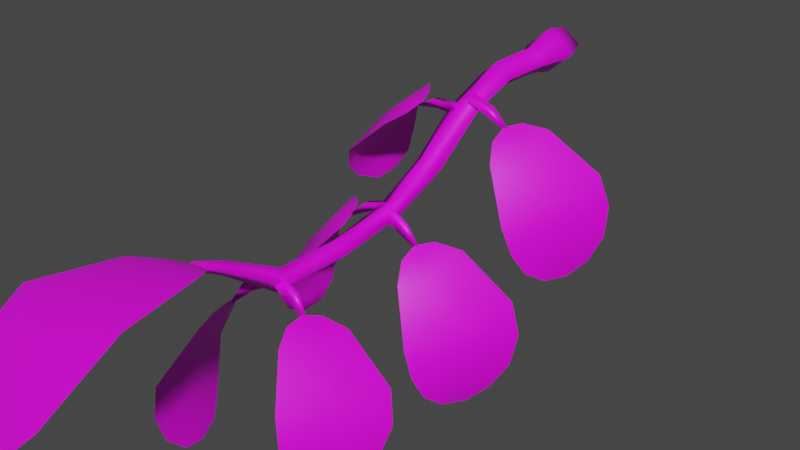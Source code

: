 # Source: FE_leaf_34-04b.blend  (saved by Blender 3.0.42; exported with 4.5.12 LTS)
import bpy
from mathutils import Matrix  # noqa: F401  (used for matrix-valued properties, if any)

bpy.ops.wm.read_factory_settings(use_empty=True)
scene = bpy.context.scene
scene.name = 'Scene'

# ---- images (referenced by path relative to the original .blend; pixels are not part of the script)
import os
ASSET_DIR = os.environ.get("B2B_ASSET_DIR", "")  # directory of the original .blend (textures are referenced by path, not embedded)
HERE = os.path.dirname(os.path.abspath(__file__))  # packed textures are extracted next to this script under _unpacked/

def load_image(name, relpath, width, height, colorspace="sRGB"):
    """Load a texture the original file referenced (path relative to the .blend, or extracted next to this script)."""
    p = next((c for c in (os.path.join(HERE, relpath), os.path.join(ASSET_DIR, relpath)) if relpath and os.path.exists(c)), "")
    if p:
        img = bpy.data.images.load(p, check_existing=True)
        img.name = name
    else:  # same state as the original file: an image datablock whose file is absent (Cycles renders it pink)
        img = bpy.data.images.new(name, width, height)
        img.source = "FILE"
        img.filepath = "//" + (relpath or name)
    img.colorspace_settings.name = colorspace
    return img
img_fe_leaf_34_tex_dds_001 = load_image('FE_leaf_34_tex.dds.001', 'FE_leaf_34_tex.dds', 1024, 1024, 'sRGB')

# ---- materials (node trees are filled in below, after node groups)
mat_material_001 = bpy.data.materials.new('Material.001')
mat_material_001.use_transparent_shadow = False

# ---- material node trees
mat_material_001.use_nodes = True; mat_material_001.node_tree.nodes.clear()
_N = mat_material_001.node_tree.nodes; _L = mat_material_001.node_tree.links
n0 = _N.new('ShaderNodeBsdfPrincipled'); n0.name = 'Principled BSDF'; n0.location = (10, 300)
n0.distribution = 'GGX'
n0.subsurface_method = 'RANDOM_WALK_SKIN'
n0.inputs[3].default_value = 1.45
n0.inputs[27].default_value = (0.0, 0.0, 0.0, 1.0)
n0.inputs[28].default_value = 1.0
n1 = _N.new('ShaderNodeOutputMaterial'); n1.name = 'Material Output'; n1.location = (300, 300)
n2 = _N.new('ShaderNodeTexImage'); n2.name = 'Image Texture'; n2.location = (-280, 275)
n2.image = img_fe_leaf_34_tex_dds_001
_L.new(n0.outputs[0], n1.inputs[0])
_L.new(n2.outputs[0], n0.inputs[0])
n1.is_active_output = True

# ---- world
world_world = bpy.data.worlds.new('World'); scene.world = world_world
world_world.use_nodes = True; world_world.node_tree.nodes.clear()
_N = world_world.node_tree.nodes; _L = world_world.node_tree.links
n0 = _N.new('ShaderNodeOutputWorld'); n0.name = 'World Output'; n0.location = (300, 300)
n1 = _N.new('ShaderNodeBackground'); n1.name = 'Background'; n1.location = (10, 300)
n1.inputs[0].default_value = (0.05088, 0.05088, 0.05088, 1.0)
_L.new(n1.outputs[0], n0.inputs[0])
n0.is_active_output = True
world_world.color = (0.05088, 0.05088, 0.05088)
world_world.use_sun_shadow = False
world_world.sun_shadow_jitter_overblur = 0.0

# ---- meshes
me_fe_layers3_mp_gmdl_005 = bpy.data.meshes.new('FE_layers3_Mp.gmdl.005')
me_fe_layers3_mp_gmdl_005.from_pydata([(-0.02493, -0.8479, -0.3054), (-0.06017, -0.8472, -0.2761), (-0.06525, -0.6386, -0.2445), (-0.04438, -0.6591, -0.2706), (-0.02589, -0.8511, -0.2462), (-0.01348, -0.6478, -0.2132), (0.009348, -0.8518, -0.2756), (0.0109, -0.6616, -0.2488), (-0.02203, -0.4761, -0.1991), (-0.06332, -0.4936, -0.1702), (-0.06197, -0.3629, -0.06305), (-0.0181, -0.334, -0.08654), (-0.02322, -0.515, -0.1418), (-0.02689, -0.3446, -0.03706), (0.01807, -0.4976, -0.1708), (0.02448, -0.3512, -0.05184), (-0.004825, 0.01611, -0.05572), (-0.07749, 0.01479, 0.006934), (-0.0496, 0.09225, 0.01442), (-0.002843, 0.09204, -0.02613), (-0.005278, 0.01151, 0.06944), (-0.003194, 0.08974, 0.05456), (0.06739, 0.01282, 0.00679), (0.04356, 0.08952, 0.01401), (-0.02608, -1.199, -0.1891), (-0.04568, -1.197, -0.1732), (-0.05576, -1.046, -0.2719), (-0.02373, -1.048, -0.2985), (-0.02737, -1.186, -0.1588), (-0.0413, -1.015, -0.2546), (-0.007736, -1.189, -0.175), (0.007252, -1.032, -0.2751), (-0.0321, -1.264, -0.1541), (-0.04689, -1.266, -0.1432), (-0.03398, -1.264, -0.1301), (-0.0192, -1.262, -0.1411), (-0.01248, -0.2157, -0.03948), (-0.05674, -0.2233, -0.00319), (-0.05092, -0.06344, -0.000606), (-0.005869, -0.06294, -0.03921), (-0.01278, -0.2232, 0.03437), (-0.00609, -0.06357, 0.03822), (0.03148, -0.2156, -0.001917), (0.03896, -0.06307, -0.0003823), (-0.02689, -0.3446, -0.03706), (-0.03009, -0.3756, -0.07454), (-0.03158, -0.3884, -0.04271), (-0.1109, -0.384, -0.04983), (-0.1007, -0.3713, -0.07325), (-0.03158, -0.3884, -0.04271), (-0.0271, -0.3539, -0.04805), (-0.1086, -0.3546, -0.0514), (-0.0271, -0.3539, -0.04805), (-0.1825, -0.3566, -0.09032), (-0.373, -0.2177, -0.3555), (-0.3725, -0.1518, -0.3393), (-0.3716, -0.1252, -0.2685), (-0.3724, -0.2366, -0.3118), (-0.3725, -0.1518, -0.3393), (-0.3861, -0.2174, -0.3535), (-0.3956, -0.2373, -0.3052), (-0.3716, -0.1252, -0.2685), (-0.39, -0.2732, -0.3944), (-0.4032, -0.3428, -0.3651), (-0.39, -0.2732, -0.3944), (-0.4032, -0.3428, -0.3651), (-0.3538, -0.1292, -0.1941), (-0.3567, -0.2636, -0.2546), (-0.385, -0.2668, -0.2412), (-0.3538, -0.1292, -0.1941), (-0.3909, -0.4009, -0.31), (-0.3909, -0.4009, -0.31), (-0.3184, -0.1591, -0.1287), (-0.3205, -0.2935, -0.1952), (-0.3487, -0.2985, -0.1774), (-0.3184, -0.1591, -0.1287), (-0.3518, -0.4373, -0.2413), (-0.3518, -0.4373, -0.2413), (-0.2107, -0.2594, -0.06147), (-0.219, -0.339, -0.1111), (-0.2329, -0.3456, -0.09276), (-0.2107, -0.2594, -0.06147), (-0.2237, -0.4336, -0.131), (-0.2237, -0.4336, -0.131), (-0.1684, -0.3121, -0.06055), (-0.1798, -0.3512, -0.09004), (-0.1867, -0.3552, -0.0791), (-0.1684, -0.3121, -0.06055), (-0.1735, -0.4027, -0.09673), (-0.1735, -0.4027, -0.09673), (-0.3817, -0.2045, -0.3827), (-0.3817, -0.2045, -0.3827), (-0.1548, -0.3608, -0.07266), (-0.1548, -0.3608, -0.07266), (-0.03158, -0.3884, -0.04271), (-0.03009, -0.3756, -0.07454), (-0.0271, -0.3539, -0.04805), (-0.02669, -0.6286, -0.2559), (-0.03166, -0.6394, -0.2274), (-0.1074, -0.6577, -0.249), (-0.09532, -0.6434, -0.2705), (-0.03166, -0.6394, -0.2274), (-0.03464, -0.6085, -0.2337), (-0.1124, -0.6289, -0.2523), (-0.03464, -0.6085, -0.2337), (-0.1704, -0.6511, -0.3073), (-0.3344, -0.5938, -0.6221), (-0.3478, -0.528, -0.6183), (-0.3602, -0.491, -0.5535), (-0.3321, -0.6039, -0.5772), (-0.3478, -0.528, -0.6183), (-0.3463, -0.596, -0.6221), (-0.3557, -0.6088, -0.574), (-0.3602, -0.491, -0.5535), (-0.3339, -0.6566, -0.6526), (-0.3322, -0.7197, -0.616), (-0.3339, -0.6566, -0.6526), (-0.3322, -0.7197, -0.616), (-0.3571, -0.4814, -0.475), (-0.3198, -0.6176, -0.5141), (-0.3491, -0.6255, -0.5058), (-0.3571, -0.4814, -0.475), (-0.3163, -0.7635, -0.5527), (-0.3163, -0.7635, -0.5527), (-0.3326, -0.4959, -0.3961), (-0.292, -0.6302, -0.4457), (-0.3208, -0.6409, -0.4313), (-0.3326, -0.4959, -0.3961), (-0.2806, -0.7794, -0.478), (-0.2806, -0.7794, -0.478), (-0.2229, -0.5628, -0.2962), (-0.1998, -0.6426, -0.3398), (-0.2151, -0.6523, -0.3236), (-0.2229, -0.5628, -0.2962), (-0.1757, -0.7351, -0.352), (-0.1757, -0.7351, -0.352), (-0.1723, -0.6032, -0.2809), (-0.1665, -0.6444, -0.3089), (-0.174, -0.6498, -0.2994), (-0.1723, -0.6032, -0.2809), (-0.1458, -0.6922, -0.31), (-0.1458, -0.6922, -0.31), (-0.3385, -0.5873, -0.6531), (-0.3385, -0.5873, -0.6531), (-0.1455, -0.647, -0.2852), (-0.1455, -0.647, -0.2852), (-0.03166, -0.6394, -0.2274), (-0.02669, -0.6286, -0.2559), (-0.03464, -0.6085, -0.2337), (-0.02564, -1.032, -0.2842), (-0.03913, -1.032, -0.2565), (-0.1052, -1.069, -0.2889), (-0.08581, -1.062, -0.3105), (-0.03913, -1.032, -0.2565), (-0.04055, -1.007, -0.2749), (-0.1092, -1.045, -0.3045), (-0.04055, -1.007, -0.2749), (-0.1441, -1.092, -0.3616), (-0.2132, -1.151, -0.7099), (-0.2338, -1.089, -0.7275), (-0.2672, -1.044, -0.6825), (-0.2188, -1.151, -0.6649), (-0.2338, -1.089, -0.7275), (-0.2217, -1.154, -0.7126), (-0.2419, -1.16, -0.6667), (-0.2672, -1.044, -0.6825), (-0.1916, -1.216, -0.7216), (-0.1924, -1.27, -0.6677), (-0.1916, -1.216, -0.7216), (-0.1924, -1.27, -0.6677), (-0.2844, -1.016, -0.6152), (-0.2224, -1.148, -0.5991), (-0.252, -1.159, -0.5977), (-0.2844, -1.016, -0.6152), (-0.1914, -1.296, -0.5893), (-0.1914, -1.296, -0.5893), (-0.2818, -1.005, -0.5363), (-0.2173, -1.139, -0.5248), (-0.2485, -1.15, -0.5166), (-0.2818, -1.005, -0.5363), (-0.1849, -1.287, -0.5011), (-0.1849, -1.287, -0.5011), (-0.1998, -1.015, -0.4002), (-0.1622, -1.101, -0.4013), (-0.1813, -1.106, -0.3877), (-0.1998, -1.015, -0.4002), (-0.1328, -1.187, -0.3698), (-0.1328, -1.187, -0.3698), (-0.1561, -1.038, -0.3575), (-0.141, -1.086, -0.3641), (-0.1509, -1.088, -0.356), (-0.1561, -1.038, -0.3575), (-0.1201, -1.127, -0.3406), (-0.1201, -1.127, -0.3406), (-0.2088, -1.151, -0.7415), (-0.2088, -1.151, -0.7415), (-0.1286, -1.076, -0.3365), (-0.1286, -1.076, -0.3365), (-0.03913, -1.032, -0.2565), (-0.02564, -1.032, -0.2842), (-0.04055, -1.007, -0.2749), (-0.0157, -0.6432, -0.2375), (-0.01666, -0.6659, -0.2175), (0.05817, -0.6812, -0.2438), (0.04912, -0.6631, -0.2575), (-0.03179, -0.6759, -0.2522), (0.04183, -0.692, -0.2694), (-0.03179, -0.6759, -0.2522), (0.04912, -0.6631, -0.2575), (0.1147, -0.6897, -0.3084), (0.2474, -0.6842, -0.6433), (0.2224, -0.7441, -0.6641), (0.2092, -0.7983, -0.6211), (0.2463, -0.6875, -0.5979), (0.2224, -0.7441, -0.6641), (0.257, -0.6884, -0.6449), (0.2688, -0.6969, -0.5975), (0.2092, -0.7983, -0.6211), (0.2786, -0.623, -0.6514), (0.309, -0.5825, -0.5929), (0.2786, -0.623, -0.6514), (0.309, -0.5825, -0.5929), (0.1971, -0.8315, -0.5555), (0.241, -0.6927, -0.5319), (0.2698, -0.7056, -0.5272), (0.1971, -0.8315, -0.5555), (0.3187, -0.5645, -0.5109), (0.3187, -0.5645, -0.5109), (0.179, -0.8386, -0.4803), (0.2225, -0.6968, -0.4592), (0.2512, -0.7111, -0.4476), (0.179, -0.8386, -0.4803), (0.2971, -0.5678, -0.4222), (0.2971, -0.5678, -0.4222), (0.1121, -0.783, -0.3503), (0.1428, -0.6944, -0.343), (0.159, -0.7045, -0.3281), (0.1121, -0.783, -0.3503), (0.1765, -0.6133, -0.3029), (0.1765, -0.6133, -0.3029), (0.08674, -0.737, -0.3105), (0.1096, -0.6922, -0.3113), (0.1165, -0.6973, -0.3028), (0.08674, -0.737, -0.3105), (0.1183, -0.6486, -0.2844), (0.1183, -0.6486, -0.2844), (0.2487, -0.6817, -0.6751), (0.2487, -0.6817, -0.6751), (0.08845, -0.6912, -0.2872), (0.08845, -0.6912, -0.2872), (-0.01666, -0.6659, -0.2175), (-0.0157, -0.6432, -0.2375), (-0.03179, -0.6759, -0.2522), (-0.009264, -1.029, -0.2702), (-0.009841, -1.042, -0.2476), (0.06306, -1.061, -0.2625), (0.05369, -1.049, -0.2801), (-0.02204, -1.06, -0.2736), (0.04739, -1.078, -0.2828), (-0.02204, -1.06, -0.2736), (0.05369, -1.049, -0.2801), (0.1127, -1.084, -0.3184), (0.2397, -1.167, -0.611), (0.2222, -1.227, -0.6124), (0.2099, -1.263, -0.5605), (0.2392, -1.158, -0.5701), (0.2222, -1.227, -0.6124), (0.2511, -1.171, -0.6104), (0.2601, -1.165, -0.5671), (0.2099, -1.263, -0.5605), (0.2685, -1.115, -0.6336), (0.2923, -1.062, -0.5938), (0.2685, -1.115, -0.6336), (0.2923, -1.062, -0.5938), (0.2008, -1.275, -0.4937), (0.2355, -1.146, -0.5107), (0.2617, -1.154, -0.5022), (0.2008, -1.275, -0.4937), (0.3011, -1.025, -0.5259), (0.3011, -1.025, -0.5259), (0.1807, -1.261, -0.4258), (0.2152, -1.13, -0.4464), (0.2418, -1.138, -0.4323), (0.1807, -1.261, -0.4258), (0.2783, -1.004, -0.4495), (0.2783, -1.004, -0.4495), (0.1124, -1.177, -0.3299), (0.1378, -1.097, -0.3482), (0.1523, -1.101, -0.3319), (0.1124, -1.177, -0.3299), (0.1648, -1.014, -0.3356), (0.1648, -1.014, -0.3356), (0.0885, -1.127, -0.3072), (0.1073, -1.087, -0.3209), (0.1144, -1.089, -0.3113), (0.0885, -1.127, -0.3072), (0.1142, -1.042, -0.3092), (0.1142, -1.042, -0.3092), (0.2441, -1.174, -0.6386), (0.2441, -1.174, -0.6386), (0.0892, -1.08, -0.2992), (0.0892, -1.08, -0.2992), (-0.009841, -1.042, -0.2476), (-0.009264, -1.029, -0.2702), (-0.02204, -1.06, -0.2736), (-0.006114, -0.3282, -0.04269), (-0.001977, -0.3385, -0.01768), (0.0745, -0.3524, -0.03616), (0.06091, -0.3435, -0.05967), (-0.01294, -0.3543, -0.03801), (0.06422, -0.3717, -0.05601), (-0.01294, -0.3543, -0.03801), (0.06091, -0.3435, -0.05967), (0.1353, -0.3582, -0.09766), (0.296, -0.3315, -0.4223), (0.2763, -0.3904, -0.4496), (0.2533, -0.4467, -0.4135), (0.2881, -0.338, -0.3779), (0.2763, -0.3904, -0.4496), (0.3084, -0.3365, -0.4222), (0.3106, -0.3476, -0.3761), (0.2533, -0.4467, -0.4135), (0.3309, -0.2709, -0.421), (0.3501, -0.2338, -0.3584), (0.3309, -0.2709, -0.421), (0.3501, -0.2338, -0.3584), (0.2339, -0.4844, -0.3523), (0.276, -0.3489, -0.3132), (0.3041, -0.362, -0.3069), (0.2339, -0.4844, -0.3523), (0.3509, -0.2223, -0.2758), (0.3509, -0.2223, -0.2758), (0.2096, -0.499, -0.276), (0.2507, -0.3583, -0.243), (0.2786, -0.3733, -0.2297), (0.2096, -0.499, -0.276), (0.3218, -0.2314, -0.1921), (0.3218, -0.2314, -0.1921), (0.1329, -0.4495, -0.1456), (0.1626, -0.3609, -0.1327), (0.1778, -0.3716, -0.1169), (0.1329, -0.4495, -0.1456), (0.1929, -0.2812, -0.08688), (0.1929, -0.2812, -0.08688), (0.1071, -0.4052, -0.1037), (0.1287, -0.3598, -0.1021), (0.1361, -0.3656, -0.09279), (0.1071, -0.4052, -0.1037), (0.1364, -0.3174, -0.07248), (0.1364, -0.3174, -0.07248), (0.304, -0.3275, -0.4527), (0.304, -0.3275, -0.4527), (0.1082, -0.3606, -0.0778), (0.1082, -0.3606, -0.0778), (-0.001977, -0.3385, -0.01768), (-0.006114, -0.3282, -0.04269), (-0.01294, -0.3543, -0.03801), (-0.06746, -1.727, -0.3015), (-0.1566, -1.726, -0.3202), (-0.2227, -1.679, -0.268), (-0.06377, -1.689, -0.2496), (-0.1566, -1.726, -0.3202), (-0.07083, -1.74, -0.2905), (-0.06992, -1.711, -0.2269), (-0.2227, -1.679, -0.268), (0.01879, -1.763, -0.3001), (0.09082, -1.74, -0.2266), (0.01879, -1.763, -0.3001), (0.09082, -1.74, -0.2266), (-0.256, -1.611, -0.2021), (-0.05898, -1.627, -0.1855), (-0.06685, -1.65, -0.1516), (-0.256, -1.611, -0.2021), (0.1334, -1.675, -0.1428), (0.1334, -1.675, -0.1428), (-0.2538, -1.526, -0.1459), (-0.05334, -1.544, -0.1352), (-0.06151, -1.558, -0.09406), (-0.2538, -1.526, -0.1459), (0.1425, -1.574, -0.07799), (0.1425, -1.574, -0.07799), (-0.1658, -1.337, -0.1329), (-0.04133, -1.358, -0.1271), (-0.04656, -1.356, -0.09556), (-0.1658, -1.337, -0.1329), (0.08241, -1.348, -0.0901), (0.08241, -1.348, -0.0901), (-0.1018, -1.275, -0.1446), (-0.03816, -1.297, -0.1393), (-0.04091, -1.293, -0.1222), (-0.1018, -1.275, -0.1446), (0.02734, -1.278, -0.1232), (0.02734, -1.278, -0.1232), (-0.07037, -1.757, -0.3306), (-0.07037, -1.757, -0.3306), (-0.03585, -1.254, -0.1419), (-0.03585, -1.254, -0.1419), (-0.03834, -1.322, -0.1372)], [], [(1, 2, 0), (0, 2, 3), (2, 1, 5), (1, 4, 5), (5, 4, 7), (4, 6, 7), (0, 3, 6), (6, 3, 7), (8, 9, 11), (9, 10, 11), (13, 10, 12), (9, 12, 10), (15, 13, 14), (12, 14, 13), (14, 8, 15), (8, 11, 15), (17, 18, 16), (16, 18, 19), (20, 21, 17), (17, 21, 18), (20, 22, 21), (22, 23, 21), (22, 16, 23), (16, 19, 23), (18, 21, 19), (19, 21, 23), (26, 27, 25), (24, 25, 27), (29, 26, 28), (25, 28, 26), (31, 29, 30), (28, 30, 29), (27, 31, 24), (30, 24, 31), (24, 32, 25), (32, 33, 25), (28, 25, 34), (33, 34, 25), (30, 28, 35), (34, 35, 28), (24, 30, 32), (35, 32, 30), (37, 38, 36), (36, 38, 39), (37, 40, 38), (40, 41, 38), (40, 42, 41), (42, 43, 41), (36, 39, 42), (42, 39, 43), (17, 16, 38), (39, 38, 16), (20, 17, 41), (38, 41, 17), (22, 20, 43), (41, 43, 20), (16, 22, 39), (43, 39, 22), (1, 0, 26), (27, 26, 0), (26, 29, 1), (29, 4, 1), (29, 31, 4), (31, 6, 4), (0, 6, 27), (31, 27, 6), (8, 3, 9), (3, 2, 9), (5, 12, 2), (2, 12, 9), (7, 14, 5), (5, 14, 12), (14, 7, 8), (7, 3, 8), (37, 36, 10), (11, 10, 36), (10, 44, 37), (44, 40, 37), (44, 15, 40), (15, 42, 40), (36, 42, 11), (15, 11, 42), (46, 47, 45), (45, 47, 48), (50, 51, 49), (49, 51, 47), (51, 52, 48), (52, 45, 48), (48, 47, 53), (47, 51, 53), (51, 48, 53), (56, 57, 55), (54, 55, 57), (61, 58, 60), (58, 59, 60), (63, 60, 62), (59, 62, 60), (65, 64, 57), (64, 54, 57), (66, 67, 56), (57, 56, 67), (69, 61, 68), (61, 60, 68), (70, 68, 63), (60, 63, 68), (71, 65, 67), (65, 57, 67), (66, 72, 67), (67, 72, 73), (74, 75, 68), (69, 68, 75), (76, 74, 70), (68, 70, 74), (77, 71, 73), (71, 67, 73), (72, 78, 73), (78, 79, 73), (75, 74, 81), (74, 80, 81), (76, 82, 74), (82, 80, 74), (77, 73, 83), (73, 79, 83), (78, 84, 79), (79, 84, 85), (81, 80, 87), (80, 86, 87), (82, 88, 80), (80, 88, 86), (83, 79, 89), (79, 85, 89), (55, 54, 90), (59, 58, 91), (62, 59, 91), (54, 64, 90), (85, 84, 92), (87, 86, 93), (86, 88, 93), (89, 85, 92), (94, 95, 96), (98, 99, 97), (97, 99, 100), (102, 103, 101), (101, 103, 99), (103, 104, 100), (104, 97, 100), (100, 99, 105), (99, 103, 105), (103, 100, 105), (108, 109, 107), (106, 107, 109), (113, 110, 112), (110, 111, 112), (115, 112, 114), (111, 114, 112), (117, 116, 109), (116, 106, 109), (118, 119, 108), (109, 108, 119), (121, 113, 120), (113, 112, 120), (122, 120, 115), (112, 115, 120), (123, 117, 119), (117, 109, 119), (118, 124, 119), (119, 124, 125), (126, 127, 120), (121, 120, 127), (128, 126, 122), (120, 122, 126), (129, 123, 125), (123, 119, 125), (124, 130, 125), (130, 131, 125), (127, 126, 133), (126, 132, 133), (128, 134, 126), (134, 132, 126), (129, 125, 135), (125, 131, 135), (130, 136, 131), (131, 136, 137), (133, 132, 139), (132, 138, 139), (134, 140, 132), (132, 140, 138), (135, 131, 141), (131, 137, 141), (107, 106, 142), (111, 110, 143), (114, 111, 143), (106, 116, 142), (137, 136, 144), (139, 138, 145), (138, 140, 145), (141, 137, 144), (146, 147, 148), (150, 151, 149), (149, 151, 152), (154, 155, 153), (153, 155, 151), (155, 156, 152), (156, 149, 152), (152, 151, 157), (151, 155, 157), (155, 152, 157), (160, 161, 159), (158, 159, 161), (165, 162, 164), (162, 163, 164), (167, 164, 166), (163, 166, 164), (169, 168, 161), (168, 158, 161), (170, 171, 160), (161, 160, 171), (173, 165, 172), (165, 164, 172), (174, 172, 167), (164, 167, 172), (175, 169, 171), (169, 161, 171), (170, 176, 171), (171, 176, 177), (178, 179, 172), (173, 172, 179), (180, 178, 174), (172, 174, 178), (181, 175, 177), (175, 171, 177), (176, 182, 177), (182, 183, 177), (179, 178, 185), (178, 184, 185), (180, 186, 178), (186, 184, 178), (181, 177, 187), (177, 183, 187), (182, 188, 183), (183, 188, 189), (185, 184, 191), (184, 190, 191), (186, 192, 184), (184, 192, 190), (187, 183, 193), (183, 189, 193), (159, 158, 194), (163, 162, 195), (166, 163, 195), (158, 168, 194), (189, 188, 196), (191, 190, 197), (190, 192, 197), (193, 189, 196), (198, 199, 200), (202, 203, 201), (201, 203, 204), (205, 206, 202), (202, 206, 203), (206, 207, 208), (207, 201, 208), (204, 203, 209), (203, 206, 209), (206, 204, 209), (212, 213, 211), (210, 211, 213), (217, 214, 216), (214, 215, 216), (219, 216, 218), (215, 218, 216), (221, 220, 213), (220, 210, 213), (222, 223, 212), (213, 212, 223), (225, 217, 224), (217, 216, 224), (226, 224, 219), (216, 219, 224), (227, 221, 223), (221, 213, 223), (222, 228, 223), (223, 228, 229), (230, 231, 224), (225, 224, 231), (232, 230, 226), (224, 226, 230), (233, 227, 229), (227, 223, 229), (228, 234, 229), (234, 235, 229), (231, 230, 237), (230, 236, 237), (232, 238, 230), (238, 236, 230), (233, 229, 239), (229, 235, 239), (234, 240, 235), (235, 240, 241), (237, 236, 243), (236, 242, 243), (238, 244, 236), (236, 244, 242), (239, 235, 245), (235, 241, 245), (211, 210, 246), (215, 214, 247), (218, 215, 247), (210, 220, 246), (241, 240, 248), (243, 242, 249), (242, 244, 249), (245, 241, 248), (250, 251, 252), (254, 255, 253), (253, 255, 256), (255, 254, 258), (254, 257, 258), (258, 259, 260), (259, 253, 260), (256, 255, 261), (255, 258, 261), (258, 256, 261), (264, 265, 263), (262, 263, 265), (269, 266, 268), (266, 267, 268), (271, 268, 270), (267, 270, 268), (273, 272, 265), (272, 262, 265), (274, 275, 264), (265, 264, 275), (277, 269, 276), (269, 268, 276), (278, 276, 271), (268, 271, 276), (279, 273, 275), (273, 265, 275), (274, 280, 275), (275, 280, 281), (282, 283, 276), (277, 276, 283), (284, 282, 278), (276, 278, 282), (285, 279, 281), (279, 275, 281), (280, 286, 281), (286, 287, 281), (283, 282, 289), (282, 288, 289), (284, 290, 282), (290, 288, 282), (285, 281, 291), (281, 287, 291), (286, 292, 287), (287, 292, 293), (289, 288, 295), (288, 294, 295), (290, 296, 288), (288, 296, 294), (291, 287, 297), (287, 293, 297), (263, 262, 298), (267, 266, 299), (270, 267, 299), (262, 272, 298), (293, 292, 300), (295, 294, 301), (294, 296, 301), (297, 293, 300), (302, 303, 304), (306, 307, 305), (305, 307, 308), (309, 310, 306), (306, 310, 307), (310, 311, 312), (311, 305, 312), (308, 307, 313), (307, 310, 313), (310, 308, 313), (316, 317, 315), (314, 315, 317), (321, 318, 320), (318, 319, 320), (323, 320, 322), (319, 322, 320), (325, 324, 317), (324, 314, 317), (326, 327, 316), (317, 316, 327), (329, 321, 328), (321, 320, 328), (330, 328, 323), (320, 323, 328), (331, 325, 327), (325, 317, 327), (326, 332, 327), (327, 332, 333), (334, 335, 328), (329, 328, 335), (336, 334, 330), (328, 330, 334), (337, 331, 333), (331, 327, 333), (332, 338, 333), (338, 339, 333), (335, 334, 341), (334, 340, 341), (336, 342, 334), (342, 340, 334), (337, 333, 343), (333, 339, 343), (338, 344, 339), (339, 344, 345), (341, 340, 347), (340, 346, 347), (342, 348, 340), (340, 348, 346), (343, 339, 349), (339, 345, 349), (315, 314, 350), (319, 318, 351), (322, 319, 351), (314, 324, 350), (345, 344, 352), (347, 346, 353), (346, 348, 353), (349, 345, 352), (354, 355, 356), (359, 360, 358), (357, 358, 360), (364, 361, 363), (361, 362, 363), (366, 363, 365), (362, 365, 363), (368, 367, 360), (367, 357, 360), (369, 370, 359), (360, 359, 370), (372, 364, 371), (364, 363, 371), (373, 371, 366), (363, 366, 371), (374, 368, 370), (368, 360, 370), (369, 375, 370), (370, 375, 376), (377, 378, 371), (372, 371, 378), (379, 377, 373), (371, 373, 377), (380, 374, 376), (374, 370, 376), (375, 381, 376), (381, 382, 376), (378, 377, 384), (377, 383, 384), (379, 385, 377), (385, 383, 377), (380, 376, 386), (376, 382, 386), (381, 387, 382), (382, 387, 388), (384, 383, 390), (383, 389, 390), (385, 391, 383), (383, 391, 389), (386, 382, 392), (382, 388, 392), (358, 357, 393), (362, 361, 394), (365, 362, 394), (357, 367, 393), (388, 387, 395), (390, 389, 396), (389, 391, 396), (392, 388, 395), (397, 33, 32), (397, 34, 33), (397, 35, 34), (397, 32, 35)])
me_fe_layers3_mp_gmdl_005.polygons.foreach_set('use_smooth', [True] * 482)
_uv = me_fe_layers3_mp_gmdl_005.uv_layers.new(name='UVMap')
_uv.uv.foreach_set('vector', [0.1313, 0.3394, 0.1277, 0.4626, 0.1542, 0.3379, 0.1542, 0.3379, 0.1277, 0.4626, 0.1527, 0.4557, 0.1277, 0.4626, 0.1313, 0.3394, 0.1527, 0.4553, 0.1313, 0.3394, 0.1542, 0.3382, 0.1527, 0.4553, 0.1527, 0.4553, 0.1542, 0.3382, 0.1778, 0.4484, 0.1542, 0.3382, 0.177, 0.3367, 0.1778, 0.4484, 0.1542, 0.3379, 0.1527, 0.4557, 0.177, 0.3367, 0.177, 0.3367, 0.1527, 0.4557, 0.1778, 0.4484, 0.156, 0.5621, 0.1293, 0.5627, 0.1593, 0.6685, 0.1293, 0.5627, 0.1309, 0.6628, 0.1593, 0.6685, 0.1593, 0.6665, 0.1309, 0.6628, 0.156, 0.5609, 0.1293, 0.5627, 0.156, 0.5609, 0.1309, 0.6628, 0.1878, 0.6721, 0.1593, 0.6665, 0.1828, 0.5602, 0.156, 0.5609, 0.1828, 0.5602, 0.1593, 0.6665, 0.1828, 0.5602, 0.156, 0.5621, 0.1878, 0.6721, 0.156, 0.5621, 0.1593, 0.6685, 0.1878, 0.6721, 0.121, 0.8983, 0.1393, 0.9447, 0.1687, 0.8991, 0.1687, 0.8991, 0.1393, 0.9447, 0.17, 0.9445, 0.1684, 0.8963, 0.1698, 0.9431, 0.121, 0.8983, 0.121, 0.8983, 0.1698, 0.9431, 0.1393, 0.9447, 0.1684, 0.8963, 0.2162, 0.8971, 0.1698, 0.9431, 0.2162, 0.8971, 0.2005, 0.943, 0.1698, 0.9431, 0.2162, 0.8971, 0.1687, 0.8991, 0.2005, 0.943, 0.1687, 0.8991, 0.17, 0.9445, 0.2005, 0.943, 0.1393, 0.9447, 0.1698, 0.9431, 0.17, 0.9445, 0.17, 0.9445, 0.1698, 0.9431, 0.2005, 0.943, 0.1349, 0.2162, 0.1556, 0.2202, 0.1434, 0.1097, 0.1559, 0.1118, 0.1434, 0.1097, 0.1556, 0.2202, 0.1556, 0.2212, 0.1349, 0.2162, 0.1558, 0.1128, 0.1434, 0.1097, 0.1558, 0.1128, 0.1349, 0.2162, 0.1763, 0.2252, 0.1556, 0.2212, 0.1683, 0.1148, 0.1558, 0.1128, 0.1683, 0.1148, 0.1556, 0.2212, 0.1556, 0.2202, 0.1763, 0.2252, 0.1559, 0.1118, 0.1683, 0.1148, 0.1559, 0.1118, 0.1763, 0.2252, 0.1559, 0.1118, 0.1526, 0.06735, 0.1434, 0.1097, 0.1526, 0.06735, 0.1434, 0.0665, 0.1434, 0.1097, 0.1558, 0.1128, 0.1434, 0.1097, 0.1526, 0.06815, 0.1434, 0.0665, 0.1526, 0.06815, 0.1434, 0.1097, 0.1683, 0.1148, 0.1558, 0.1128, 0.1617, 0.06899, 0.1526, 0.06815, 0.1617, 0.06899, 0.1558, 0.1128, 0.1559, 0.1118, 0.1683, 0.1148, 0.1526, 0.06735, 0.1617, 0.06899, 0.1526, 0.06735, 0.1683, 0.1148, 0.1346, 0.7571, 0.1384, 0.8514, 0.1637, 0.7601, 0.1637, 0.7601, 0.1384, 0.8514, 0.168, 0.8517, 0.1346, 0.7571, 0.1636, 0.7589, 0.1384, 0.8514, 0.1636, 0.7589, 0.1679, 0.8514, 0.1384, 0.8514, 0.1636, 0.7589, 0.1926, 0.7619, 0.1679, 0.8514, 0.1926, 0.7619, 0.1975, 0.8517, 0.1679, 0.8514, 0.1637, 0.7601, 0.168, 0.8517, 0.1926, 0.7619, 0.1926, 0.7619, 0.168, 0.8517, 0.1975, 0.8517, 0.121, 0.8983, 0.1687, 0.8991, 0.1384, 0.8514, 0.168, 0.8517, 0.1384, 0.8514, 0.1687, 0.8991, 0.1684, 0.8963, 0.121, 0.8983, 0.1679, 0.8514, 0.1384, 0.8514, 0.1679, 0.8514, 0.121, 0.8983, 0.2162, 0.8971, 0.1684, 0.8963, 0.1975, 0.8517, 0.1679, 0.8514, 0.1975, 0.8517, 0.1684, 0.8963, 0.1687, 0.8991, 0.2162, 0.8971, 0.168, 0.8517, 0.1975, 0.8517, 0.168, 0.8517, 0.2162, 0.8971, 0.1313, 0.3394, 0.1542, 0.3379, 0.1349, 0.2162, 0.1556, 0.2202, 0.1349, 0.2162, 0.1542, 0.3379, 0.1349, 0.2162, 0.1556, 0.2212, 0.1313, 0.3394, 0.1556, 0.2212, 0.1542, 0.3382, 0.1313, 0.3394, 0.1556, 0.2212, 0.1763, 0.2252, 0.1542, 0.3382, 0.1763, 0.2252, 0.177, 0.3367, 0.1542, 0.3382, 0.1542, 0.3379, 0.177, 0.3367, 0.1556, 0.2202, 0.1763, 0.2252, 0.1556, 0.2202, 0.177, 0.3367, 0.156, 0.5621, 0.1527, 0.4557, 0.1293, 0.5627, 0.1527, 0.4557, 0.1277, 0.4626, 0.1293, 0.5627, 0.1527, 0.4553, 0.156, 0.5609, 0.1277, 0.4626, 0.1277, 0.4626, 0.156, 0.5609, 0.1293, 0.5627, 0.1778, 0.4484, 0.1828, 0.5602, 0.1527, 0.4553, 0.1527, 0.4553, 0.1828, 0.5602, 0.156, 0.5609, 0.1828, 0.5602, 0.1778, 0.4484, 0.156, 0.5621, 0.1778, 0.4484, 0.1527, 0.4557, 0.156, 0.5621, 0.1346, 0.7571, 0.1637, 0.7601, 0.1309, 0.6628, 0.1593, 0.6685, 0.1309, 0.6628, 0.1637, 0.7601, 0.1309, 0.6628, 0.1593, 0.6665, 0.1346, 0.7571, 0.1593, 0.6665, 0.1636, 0.7589, 0.1346, 0.7571, 0.1593, 0.6665, 0.1878, 0.6721, 0.1636, 0.7589, 0.1878, 0.6721, 0.1926, 0.7619, 0.1636, 0.7589, 0.1637, 0.7601, 0.1926, 0.7619, 0.1593, 0.6685, 0.1878, 0.6721, 0.1593, 0.6685, 0.1926, 0.7619, 0.1571, 0.6451, 0.1081, 0.6363, 0.1485, 0.6605, 0.1485, 0.6605, 0.1081, 0.6363, 0.107, 0.6509, 0.1566, 0.6647, 0.1076, 0.652, 0.1571, 0.6451, 0.1571, 0.6451, 0.1076, 0.652, 0.1081, 0.6363, 0.1076, 0.652, 0.1566, 0.6647, 0.107, 0.6509, 0.1566, 0.6647, 0.1485, 0.6605, 0.107, 0.6509, 0.107, 0.6509, 0.1081, 0.6363, 0.05293, 0.6489, 0.1081, 0.6363, 0.1076, 0.652, 0.05293, 0.6489, 0.1076, 0.652, 0.107, 0.6509, 0.05293, 0.6489, 0.6552, 0.7075, 0.8023, 0.7008, 0.712, 0.7765, 0.8021, 0.7634, 0.712, 0.7765, 0.8023, 0.7008, 0.5906, 0.7075, 0.5337, 0.7765, 0.4445, 0.7137, 0.5337, 0.7765, 0.4449, 0.775, 0.4445, 0.7137, 0.2975, 0.7156, 0.4445, 0.7137, 0.3644, 0.7843, 0.4449, 0.775, 0.3644, 0.7843, 0.4445, 0.7137, 0.9467, 0.7142, 0.8813, 0.7843, 0.8023, 0.7008, 0.8813, 0.7843, 0.8021, 0.7634, 0.8023, 0.7008, 0.6269, 0.6099, 0.8013, 0.608, 0.6552, 0.7075, 0.8023, 0.7008, 0.6552, 0.7075, 0.8013, 0.608, 0.6189, 0.6099, 0.5906, 0.7075, 0.4438, 0.6192, 0.5906, 0.7075, 0.4445, 0.7137, 0.4438, 0.6192, 0.2618, 0.6225, 0.4438, 0.6192, 0.2975, 0.7156, 0.4445, 0.7137, 0.2975, 0.7156, 0.4438, 0.6192, 0.9795, 0.6165, 0.9467, 0.7142, 0.8013, 0.608, 0.9467, 0.7142, 0.8023, 0.7008, 0.8013, 0.608, 0.6269, 0.6099, 0.6274, 0.4956, 0.8013, 0.608, 0.8013, 0.608, 0.6274, 0.4956, 0.8044, 0.4977, 0.4409, 0.5049, 0.6183, 0.4956, 0.4438, 0.6192, 0.6189, 0.6099, 0.4438, 0.6192, 0.6183, 0.4956, 0.2602, 0.5034, 0.4409, 0.5049, 0.2618, 0.6225, 0.4438, 0.6192, 0.2618, 0.6225, 0.4409, 0.5049, 0.9855, 0.5034, 0.9795, 0.6165, 0.8044, 0.4977, 0.9795, 0.6165, 0.8013, 0.608, 0.8044, 0.4977, 0.6274, 0.4956, 0.6917, 0.2789, 0.8044, 0.4977, 0.6917, 0.2789, 0.8023, 0.2909, 0.8044, 0.4977, 0.6183, 0.4956, 0.4409, 0.5049, 0.554, 0.2789, 0.4409, 0.5049, 0.439, 0.2895, 0.554, 0.2789, 0.2602, 0.5034, 0.3254, 0.2826, 0.4409, 0.5049, 0.3254, 0.2826, 0.439, 0.2895, 0.4409, 0.5049, 0.9855, 0.5034, 0.8044, 0.4977, 0.9174, 0.2781, 0.8044, 0.4977, 0.8023, 0.2909, 0.9174, 0.2781, 0.6917, 0.2789, 0.7421, 0.2088, 0.8023, 0.2909, 0.8023, 0.2909, 0.7421, 0.2088, 0.8042, 0.2264, 0.554, 0.2789, 0.439, 0.2895, 0.5036, 0.2088, 0.439, 0.2895, 0.4401, 0.2245, 0.5036, 0.2088, 0.3254, 0.2826, 0.3791, 0.209, 0.439, 0.2895, 0.439, 0.2895, 0.3791, 0.209, 0.4401, 0.2245, 0.9174, 0.2781, 0.8023, 0.2909, 0.8651, 0.2104, 0.8023, 0.2909, 0.8042, 0.2264, 0.8651, 0.2104, 0.712, 0.7765, 0.8021, 0.7634, 0.8024, 0.8074, 0.4449, 0.775, 0.5337, 0.7765, 0.4477, 0.8119, 0.3644, 0.7843, 0.4449, 0.775, 0.4477, 0.8119, 0.8021, 0.7634, 0.8813, 0.7843, 0.8024, 0.8074, 0.8042, 0.2264, 0.7421, 0.2088, 0.803, 0.1811, 0.5036, 0.2088, 0.4401, 0.2245, 0.4382, 0.1811, 0.4401, 0.2245, 0.3791, 0.209, 0.4382, 0.1811, 0.8651, 0.2104, 0.8042, 0.2264, 0.803, 0.1811, 0.1571, 0.6451, 0.1485, 0.6605, 0.1566, 0.6647, 0.1567, 0.4626, 0.1088, 0.4497, 0.1486, 0.4698, 0.1486, 0.4698, 0.1088, 0.4497, 0.1068, 0.4592, 0.1521, 0.4811, 0.1042, 0.4669, 0.1567, 0.4626, 0.1567, 0.4626, 0.1042, 0.4669, 0.1088, 0.4497, 0.1042, 0.4669, 0.1521, 0.4811, 0.1068, 0.4592, 0.1521, 0.4811, 0.1486, 0.4698, 0.1068, 0.4592, 0.1068, 0.4592, 0.1088, 0.4497, 0.05228, 0.4523, 0.1088, 0.4497, 0.1042, 0.4669, 0.05228, 0.4523, 0.1042, 0.4669, 0.1068, 0.4592, 0.05228, 0.4523, 0.6552, 0.7075, 0.8023, 0.7008, 0.712, 0.7765, 0.8021, 0.7634, 0.712, 0.7765, 0.8023, 0.7008, 0.5906, 0.7075, 0.5337, 0.7765, 0.4445, 0.7137, 0.5337, 0.7765, 0.4449, 0.775, 0.4445, 0.7137, 0.2975, 0.7156, 0.4445, 0.7137, 0.3644, 0.7843, 0.4449, 0.775, 0.3644, 0.7843, 0.4445, 0.7137, 0.9467, 0.7142, 0.8813, 0.7843, 0.8023, 0.7008, 0.8813, 0.7843, 0.8021, 0.7634, 0.8023, 0.7008, 0.6269, 0.6099, 0.8013, 0.608, 0.6552, 0.7075, 0.8023, 0.7008, 0.6552, 0.7075, 0.8013, 0.608, 0.6189, 0.6099, 0.5906, 0.7075, 0.4438, 0.6192, 0.5906, 0.7075, 0.4445, 0.7137, 0.4438, 0.6192, 0.2618, 0.6225, 0.4438, 0.6192, 0.2975, 0.7156, 0.4445, 0.7137, 0.2975, 0.7156, 0.4438, 0.6192, 0.9795, 0.6165, 0.9467, 0.7142, 0.8013, 0.608, 0.9467, 0.7142, 0.8023, 0.7008, 0.8013, 0.608, 0.6269, 0.6099, 0.6274, 0.4956, 0.8013, 0.608, 0.8013, 0.608, 0.6274, 0.4956, 0.8044, 0.4977, 0.4409, 0.5049, 0.6183, 0.4956, 0.4438, 0.6192, 0.6189, 0.6099, 0.4438, 0.6192, 0.6183, 0.4956, 0.2602, 0.5034, 0.4409, 0.5049, 0.2618, 0.6225, 0.4438, 0.6192, 0.2618, 0.6225, 0.4409, 0.5049, 0.9855, 0.5034, 0.9795, 0.6165, 0.8044, 0.4977, 0.9795, 0.6165, 0.8013, 0.608, 0.8044, 0.4977, 0.6274, 0.4956, 0.6917, 0.2789, 0.8044, 0.4977, 0.6917, 0.2789, 0.8023, 0.2909, 0.8044, 0.4977, 0.6183, 0.4956, 0.4409, 0.5049, 0.554, 0.2789, 0.4409, 0.5049, 0.439, 0.2895, 0.554, 0.2789, 0.2602, 0.5034, 0.3254, 0.2826, 0.4409, 0.5049, 0.3254, 0.2826, 0.439, 0.2895, 0.4409, 0.5049, 0.9855, 0.5034, 0.8044, 0.4977, 0.9174, 0.2781, 0.8044, 0.4977, 0.8023, 0.2909, 0.9174, 0.2781, 0.6917, 0.2789, 0.7421, 0.2088, 0.8023, 0.2909, 0.8023, 0.2909, 0.7421, 0.2088, 0.8042, 0.2264, 0.554, 0.2789, 0.439, 0.2895, 0.5036, 0.2088, 0.439, 0.2895, 0.4401, 0.2245, 0.5036, 0.2088, 0.3254, 0.2826, 0.3791, 0.209, 0.439, 0.2895, 0.439, 0.2895, 0.3791, 0.209, 0.4401, 0.2245, 0.9174, 0.2781, 0.8023, 0.2909, 0.8651, 0.2104, 0.8023, 0.2909, 0.8042, 0.2264, 0.8651, 0.2104, 0.712, 0.7765, 0.8021, 0.7634, 0.8024, 0.8074, 0.4449, 0.775, 0.5337, 0.7765, 0.4477, 0.8119, 0.3644, 0.7843, 0.4449, 0.775, 0.4477, 0.8119, 0.8021, 0.7634, 0.8813, 0.7843, 0.8024, 0.8074, 0.8042, 0.2264, 0.7421, 0.2088, 0.803, 0.1811, 0.5036, 0.2088, 0.4401, 0.2245, 0.4382, 0.1811, 0.4401, 0.2245, 0.3791, 0.209, 0.4382, 0.1811, 0.8651, 0.2104, 0.8042, 0.2264, 0.803, 0.1811, 0.1567, 0.4626, 0.1486, 0.4698, 0.1521, 0.4811, 0.1533, 0.2123, 0.103, 0.2009, 0.1499, 0.2183, 0.1499, 0.2183, 0.103, 0.2009, 0.1053, 0.2092, 0.1497, 0.2306, 0.0989, 0.218, 0.1533, 0.2123, 0.1533, 0.2123, 0.0989, 0.218, 0.103, 0.2009, 0.0989, 0.218, 0.1497, 0.2306, 0.1053, 0.2092, 0.1497, 0.2306, 0.1499, 0.2183, 0.1053, 0.2092, 0.1053, 0.2092, 0.103, 0.2009, 0.05013, 0.2036, 0.103, 0.2009, 0.0989, 0.218, 0.05013, 0.2036, 0.0989, 0.218, 0.1053, 0.2092, 0.05013, 0.2036, 0.6552, 0.7075, 0.8023, 0.7008, 0.712, 0.7765, 0.8021, 0.7634, 0.712, 0.7765, 0.8023, 0.7008, 0.5906, 0.7075, 0.5337, 0.7765, 0.4445, 0.7137, 0.5337, 0.7765, 0.4449, 0.775, 0.4445, 0.7137, 0.2975, 0.7156, 0.4445, 0.7137, 0.3644, 0.7843, 0.4449, 0.775, 0.3644, 0.7843, 0.4445, 0.7137, 0.9467, 0.7142, 0.8813, 0.7843, 0.8023, 0.7008, 0.8813, 0.7843, 0.8021, 0.7634, 0.8023, 0.7008, 0.6269, 0.6099, 0.8013, 0.608, 0.6552, 0.7075, 0.8023, 0.7008, 0.6552, 0.7075, 0.8013, 0.608, 0.6189, 0.6099, 0.5906, 0.7075, 0.4438, 0.6192, 0.5906, 0.7075, 0.4445, 0.7137, 0.4438, 0.6192, 0.2618, 0.6225, 0.4438, 0.6192, 0.2975, 0.7156, 0.4445, 0.7137, 0.2975, 0.7156, 0.4438, 0.6192, 0.9795, 0.6165, 0.9467, 0.7142, 0.8013, 0.608, 0.9467, 0.7142, 0.8023, 0.7008, 0.8013, 0.608, 0.6269, 0.6099, 0.6274, 0.4956, 0.8013, 0.608, 0.8013, 0.608, 0.6274, 0.4956, 0.8044, 0.4977, 0.4409, 0.5049, 0.6183, 0.4956, 0.4438, 0.6192, 0.6189, 0.6099, 0.4438, 0.6192, 0.6183, 0.4956, 0.2602, 0.5034, 0.4409, 0.5049, 0.2618, 0.6225, 0.4438, 0.6192, 0.2618, 0.6225, 0.4409, 0.5049, 0.9855, 0.5034, 0.9795, 0.6165, 0.8044, 0.4977, 0.9795, 0.6165, 0.8013, 0.608, 0.8044, 0.4977, 0.6274, 0.4956, 0.6917, 0.2789, 0.8044, 0.4977, 0.6917, 0.2789, 0.8023, 0.2909, 0.8044, 0.4977, 0.6183, 0.4956, 0.4409, 0.5049, 0.554, 0.2789, 0.4409, 0.5049, 0.439, 0.2895, 0.554, 0.2789, 0.2602, 0.5034, 0.3254, 0.2826, 0.4409, 0.5049, 0.3254, 0.2826, 0.439, 0.2895, 0.4409, 0.5049, 0.9855, 0.5034, 0.8044, 0.4977, 0.9174, 0.2781, 0.8044, 0.4977, 0.8023, 0.2909, 0.9174, 0.2781, 0.6917, 0.2789, 0.7421, 0.2088, 0.8023, 0.2909, 0.8023, 0.2909, 0.7421, 0.2088, 0.8042, 0.2264, 0.554, 0.2789, 0.439, 0.2895, 0.5036, 0.2088, 0.439, 0.2895, 0.4401, 0.2245, 0.5036, 0.2088, 0.3254, 0.2826, 0.3791, 0.209, 0.439, 0.2895, 0.439, 0.2895, 0.3791, 0.209, 0.4401, 0.2245, 0.9174, 0.2781, 0.8023, 0.2909, 0.8651, 0.2104, 0.8023, 0.2909, 0.8042, 0.2264, 0.8651, 0.2104, 0.712, 0.7765, 0.8021, 0.7634, 0.8024, 0.8074, 0.4449, 0.775, 0.5337, 0.7765, 0.4477, 0.8119, 0.3644, 0.7843, 0.4449, 0.775, 0.4477, 0.8119, 0.8021, 0.7634, 0.8813, 0.7843, 0.8024, 0.8074, 0.8042, 0.2264, 0.7421, 0.2088, 0.803, 0.1811, 0.5036, 0.2088, 0.4401, 0.2245, 0.4382, 0.1811, 0.4401, 0.2245, 0.3791, 0.209, 0.4382, 0.1811, 0.8651, 0.2104, 0.8042, 0.2264, 0.803, 0.1811, 0.1533, 0.2123, 0.1499, 0.2183, 0.1497, 0.2306, 0.1517, 0.4453, 0.2017, 0.4334, 0.1593, 0.4601, 0.1593, 0.4601, 0.2017, 0.4334, 0.2015, 0.4459, 0.1536, 0.4434, 0.2003, 0.4303, 0.1517, 0.4453, 0.1517, 0.4453, 0.2003, 0.4303, 0.2017, 0.4334, 0.2003, 0.4303, 0.1536, 0.4434, 0.2015, 0.4459, 0.1536, 0.4434, 0.1593, 0.4601, 0.2015, 0.4459, 0.2015, 0.4459, 0.2017, 0.4334, 0.2549, 0.4288, 0.2017, 0.4334, 0.2003, 0.4303, 0.2549, 0.4288, 0.2003, 0.4303, 0.2015, 0.4459, 0.2549, 0.4288, 0.6552, 0.7075, 0.8023, 0.7008, 0.712, 0.7765, 0.8021, 0.7634, 0.712, 0.7765, 0.8023, 0.7008, 0.5906, 0.7075, 0.5337, 0.7765, 0.4445, 0.7137, 0.5337, 0.7765, 0.4449, 0.775, 0.4445, 0.7137, 0.2975, 0.7156, 0.4445, 0.7137, 0.3644, 0.7843, 0.4449, 0.775, 0.3644, 0.7843, 0.4445, 0.7137, 0.9467, 0.7142, 0.8813, 0.7843, 0.8023, 0.7008, 0.8813, 0.7843, 0.8021, 0.7634, 0.8023, 0.7008, 0.6269, 0.6099, 0.8013, 0.608, 0.6552, 0.7075, 0.8023, 0.7008, 0.6552, 0.7075, 0.8013, 0.608, 0.6189, 0.6099, 0.5906, 0.7075, 0.4438, 0.6192, 0.5906, 0.7075, 0.4445, 0.7137, 0.4438, 0.6192, 0.2618, 0.6225, 0.4438, 0.6192, 0.2975, 0.7156, 0.4445, 0.7137, 0.2975, 0.7156, 0.4438, 0.6192, 0.9795, 0.6165, 0.9467, 0.7142, 0.8013, 0.608, 0.9467, 0.7142, 0.8023, 0.7008, 0.8013, 0.608, 0.6269, 0.6099, 0.6274, 0.4956, 0.8013, 0.608, 0.8013, 0.608, 0.6274, 0.4956, 0.8044, 0.4977, 0.4409, 0.5049, 0.6183, 0.4956, 0.4438, 0.6192, 0.6189, 0.6099, 0.4438, 0.6192, 0.6183, 0.4956, 0.2602, 0.5034, 0.4409, 0.5049, 0.2618, 0.6225, 0.4438, 0.6192, 0.2618, 0.6225, 0.4409, 0.5049, 0.9855, 0.5034, 0.9795, 0.6165, 0.8044, 0.4977, 0.9795, 0.6165, 0.8013, 0.608, 0.8044, 0.4977, 0.6274, 0.4956, 0.6917, 0.2789, 0.8044, 0.4977, 0.6917, 0.2789, 0.8023, 0.2909, 0.8044, 0.4977, 0.6183, 0.4956, 0.4409, 0.5049, 0.554, 0.2789, 0.4409, 0.5049, 0.439, 0.2895, 0.554, 0.2789, 0.2602, 0.5034, 0.3254, 0.2826, 0.4409, 0.5049, 0.3254, 0.2826, 0.439, 0.2895, 0.4409, 0.5049, 0.9855, 0.5034, 0.8044, 0.4977, 0.9174, 0.2781, 0.8044, 0.4977, 0.8023, 0.2909, 0.9174, 0.2781, 0.6917, 0.2789, 0.7421, 0.2088, 0.8023, 0.2909, 0.8023, 0.2909, 0.7421, 0.2088, 0.8042, 0.2264, 0.554, 0.2789, 0.439, 0.2895, 0.5036, 0.2088, 0.439, 0.2895, 0.4401, 0.2245, 0.5036, 0.2088, 0.3254, 0.2826, 0.3791, 0.209, 0.439, 0.2895, 0.439, 0.2895, 0.3791, 0.209, 0.4401, 0.2245, 0.9174, 0.2781, 0.8023, 0.2909, 0.8651, 0.2104, 0.8023, 0.2909, 0.8042, 0.2264, 0.8651, 0.2104, 0.712, 0.7765, 0.8021, 0.7634, 0.8024, 0.8074, 0.4449, 0.775, 0.5337, 0.7765, 0.4477, 0.8119, 0.3644, 0.7843, 0.4449, 0.775, 0.4477, 0.8119, 0.8021, 0.7634, 0.8813, 0.7843, 0.8024, 0.8074, 0.8042, 0.2264, 0.7421, 0.2088, 0.803, 0.1811, 0.5036, 0.2088, 0.4401, 0.2245, 0.4382, 0.1811, 0.4401, 0.2245, 0.3791, 0.209, 0.4382, 0.1811, 0.8651, 0.2104, 0.8042, 0.2264, 0.803, 0.1811, 0.1517, 0.4453, 0.1593, 0.4601, 0.1536, 0.4434, 0.1546, 0.2139, 0.1978, 0.2102, 0.1617, 0.2263, 0.1617, 0.2263, 0.1978, 0.2102, 0.1988, 0.2202, 0.1978, 0.2102, 0.1546, 0.2139, 0.2026, 0.2044, 0.1546, 0.2139, 0.1631, 0.2093, 0.2026, 0.2044, 0.2026, 0.2044, 0.1631, 0.2093, 0.1988, 0.2202, 0.1631, 0.2093, 0.1617, 0.2263, 0.1988, 0.2202, 0.1988, 0.2202, 0.1978, 0.2102, 0.25, 0.2101, 0.1978, 0.2102, 0.2026, 0.2044, 0.25, 0.2101, 0.2026, 0.2044, 0.1988, 0.2202, 0.25, 0.2101, 0.6552, 0.7075, 0.8023, 0.7008, 0.712, 0.7765, 0.8021, 0.7634, 0.712, 0.7765, 0.8023, 0.7008, 0.5906, 0.7075, 0.5337, 0.7765, 0.4445, 0.7137, 0.5337, 0.7765, 0.4449, 0.775, 0.4445, 0.7137, 0.2975, 0.7156, 0.4445, 0.7137, 0.3644, 0.7843, 0.4449, 0.775, 0.3644, 0.7843, 0.4445, 0.7137, 0.9467, 0.7142, 0.8813, 0.7843, 0.8023, 0.7008, 0.8813, 0.7843, 0.8021, 0.7634, 0.8023, 0.7008, 0.6269, 0.6099, 0.8013, 0.608, 0.6552, 0.7075, 0.8023, 0.7008, 0.6552, 0.7075, 0.8013, 0.608, 0.6189, 0.6099, 0.5906, 0.7075, 0.4438, 0.6192, 0.5906, 0.7075, 0.4445, 0.7137, 0.4438, 0.6192, 0.2618, 0.6225, 0.4438, 0.6192, 0.2975, 0.7156, 0.4445, 0.7137, 0.2975, 0.7156, 0.4438, 0.6192, 0.9795, 0.6165, 0.9467, 0.7142, 0.8013, 0.608, 0.9467, 0.7142, 0.8023, 0.7008, 0.8013, 0.608, 0.6269, 0.6099, 0.6274, 0.4956, 0.8013, 0.608, 0.8013, 0.608, 0.6274, 0.4956, 0.8044, 0.4977, 0.4409, 0.5049, 0.6183, 0.4956, 0.4438, 0.6192, 0.6189, 0.6099, 0.4438, 0.6192, 0.6183, 0.4956, 0.2602, 0.5034, 0.4409, 0.5049, 0.2618, 0.6225, 0.4438, 0.6192, 0.2618, 0.6225, 0.4409, 0.5049, 0.9855, 0.5034, 0.9795, 0.6165, 0.8044, 0.4977, 0.9795, 0.6165, 0.8013, 0.608, 0.8044, 0.4977, 0.6274, 0.4956, 0.6917, 0.2789, 0.8044, 0.4977, 0.6917, 0.2789, 0.8023, 0.2909, 0.8044, 0.4977, 0.6183, 0.4956, 0.4409, 0.5049, 0.554, 0.2789, 0.4409, 0.5049, 0.439, 0.2895, 0.554, 0.2789, 0.2602, 0.5034, 0.3254, 0.2826, 0.4409, 0.5049, 0.3254, 0.2826, 0.439, 0.2895, 0.4409, 0.5049, 0.9855, 0.5034, 0.8044, 0.4977, 0.9174, 0.2781, 0.8044, 0.4977, 0.8023, 0.2909, 0.9174, 0.2781, 0.6917, 0.2789, 0.7421, 0.2088, 0.8023, 0.2909, 0.8023, 0.2909, 0.7421, 0.2088, 0.8042, 0.2264, 0.554, 0.2789, 0.439, 0.2895, 0.5036, 0.2088, 0.439, 0.2895, 0.4401, 0.2245, 0.5036, 0.2088, 0.3254, 0.2826, 0.3791, 0.209, 0.439, 0.2895, 0.439, 0.2895, 0.3791, 0.209, 0.4401, 0.2245, 0.9174, 0.2781, 0.8023, 0.2909, 0.8651, 0.2104, 0.8023, 0.2909, 0.8042, 0.2264, 0.8651, 0.2104, 0.712, 0.7765, 0.8021, 0.7634, 0.8024, 0.8074, 0.4449, 0.775, 0.5337, 0.7765, 0.4477, 0.8119, 0.3644, 0.7843, 0.4449, 0.775, 0.4477, 0.8119, 0.8021, 0.7634, 0.8813, 0.7843, 0.8024, 0.8074, 0.8042, 0.2264, 0.7421, 0.2088, 0.803, 0.1811, 0.5036, 0.2088, 0.4401, 0.2245, 0.4382, 0.1811, 0.4401, 0.2245, 0.3791, 0.209, 0.4382, 0.1811, 0.8651, 0.2104, 0.8042, 0.2264, 0.803, 0.1811, 0.1546, 0.2139, 0.1617, 0.2263, 0.1631, 0.2093, 0.1595, 0.6792, 0.2031, 0.6689, 0.169, 0.6891, 0.169, 0.6891, 0.2031, 0.6689, 0.2079, 0.6785, 0.1654, 0.6739, 0.2094, 0.6615, 0.1595, 0.6792, 0.1595, 0.6792, 0.2094, 0.6615, 0.2031, 0.6689, 0.2094, 0.6615, 0.1654, 0.6739, 0.2079, 0.6785, 0.1654, 0.6739, 0.169, 0.6891, 0.2079, 0.6785, 0.2079, 0.6785, 0.2031, 0.6689, 0.2601, 0.6699, 0.2031, 0.6689, 0.2094, 0.6615, 0.2601, 0.6699, 0.2094, 0.6615, 0.2079, 0.6785, 0.2601, 0.6699, 0.6552, 0.7075, 0.8023, 0.7008, 0.712, 0.7765, 0.8021, 0.7634, 0.712, 0.7765, 0.8023, 0.7008, 0.5906, 0.7075, 0.5337, 0.7765, 0.4445, 0.7137, 0.5337, 0.7765, 0.4449, 0.775, 0.4445, 0.7137, 0.2975, 0.7156, 0.4445, 0.7137, 0.3644, 0.7843, 0.4449, 0.775, 0.3644, 0.7843, 0.4445, 0.7137, 0.9467, 0.7142, 0.8813, 0.7843, 0.8023, 0.7008, 0.8813, 0.7843, 0.8021, 0.7634, 0.8023, 0.7008, 0.6269, 0.6099, 0.8013, 0.608, 0.6552, 0.7075, 0.8023, 0.7008, 0.6552, 0.7075, 0.8013, 0.608, 0.6189, 0.6099, 0.5906, 0.7075, 0.4438, 0.6192, 0.5906, 0.7075, 0.4445, 0.7137, 0.4438, 0.6192, 0.2618, 0.6225, 0.4438, 0.6192, 0.2975, 0.7156, 0.4445, 0.7137, 0.2975, 0.7156, 0.4438, 0.6192, 0.9795, 0.6165, 0.9467, 0.7142, 0.8013, 0.608, 0.9467, 0.7142, 0.8023, 0.7008, 0.8013, 0.608, 0.6269, 0.6099, 0.6274, 0.4956, 0.8013, 0.608, 0.8013, 0.608, 0.6274, 0.4956, 0.8044, 0.4977, 0.4409, 0.5049, 0.6183, 0.4956, 0.4438, 0.6192, 0.6189, 0.6099, 0.4438, 0.6192, 0.6183, 0.4956, 0.2602, 0.5034, 0.4409, 0.5049, 0.2618, 0.6225, 0.4438, 0.6192, 0.2618, 0.6225, 0.4409, 0.5049, 0.9855, 0.5034, 0.9795, 0.6165, 0.8044, 0.4977, 0.9795, 0.6165, 0.8013, 0.608, 0.8044, 0.4977, 0.6274, 0.4956, 0.6917, 0.2789, 0.8044, 0.4977, 0.6917, 0.2789, 0.8023, 0.2909, 0.8044, 0.4977, 0.6183, 0.4956, 0.4409, 0.5049, 0.554, 0.2789, 0.4409, 0.5049, 0.439, 0.2895, 0.554, 0.2789, 0.2602, 0.5034, 0.3254, 0.2826, 0.4409, 0.5049, 0.3254, 0.2826, 0.439, 0.2895, 0.4409, 0.5049, 0.9855, 0.5034, 0.8044, 0.4977, 0.9174, 0.2781, 0.8044, 0.4977, 0.8023, 0.2909, 0.9174, 0.2781, 0.6917, 0.2789, 0.7421, 0.2088, 0.8023, 0.2909, 0.8023, 0.2909, 0.7421, 0.2088, 0.8042, 0.2264, 0.554, 0.2789, 0.439, 0.2895, 0.5036, 0.2088, 0.439, 0.2895, 0.4401, 0.2245, 0.5036, 0.2088, 0.3254, 0.2826, 0.3791, 0.209, 0.439, 0.2895, 0.439, 0.2895, 0.3791, 0.209, 0.4401, 0.2245, 0.9174, 0.2781, 0.8023, 0.2909, 0.8651, 0.2104, 0.8023, 0.2909, 0.8042, 0.2264, 0.8651, 0.2104, 0.712, 0.7765, 0.8021, 0.7634, 0.8024, 0.8074, 0.4449, 0.775, 0.5337, 0.7765, 0.4477, 0.8119, 0.3644, 0.7843, 0.4449, 0.775, 0.4477, 0.8119, 0.8021, 0.7634, 0.8813, 0.7843, 0.8024, 0.8074, 0.8042, 0.2264, 0.7421, 0.2088, 0.803, 0.1811, 0.5036, 0.2088, 0.4401, 0.2245, 0.4382, 0.1811, 0.4401, 0.2245, 0.3791, 0.209, 0.4382, 0.1811, 0.8651, 0.2104, 0.8042, 0.2264, 0.803, 0.1811, 0.1595, 0.6792, 0.169, 0.6891, 0.1654, 0.6739, 0.6552, 0.7075, 0.8023, 0.7008, 0.712, 0.7765, 0.8021, 0.7634, 0.712, 0.7765, 0.8023, 0.7008, 0.5906, 0.7075, 0.5337, 0.7765, 0.4445, 0.7137, 0.5337, 0.7765, 0.4449, 0.775, 0.4445, 0.7137, 0.2975, 0.7156, 0.4445, 0.7137, 0.3644, 0.7843, 0.4449, 0.775, 0.3644, 0.7843, 0.4445, 0.7137, 0.9467, 0.7142, 0.8813, 0.7843, 0.8023, 0.7008, 0.8813, 0.7843, 0.8021, 0.7634, 0.8023, 0.7008, 0.6269, 0.6099, 0.8013, 0.608, 0.6552, 0.7075, 0.8023, 0.7008, 0.6552, 0.7075, 0.8013, 0.608, 0.6189, 0.6099, 0.5906, 0.7075, 0.4438, 0.6192, 0.5906, 0.7075, 0.4445, 0.7137, 0.4438, 0.6192, 0.2618, 0.6225, 0.4438, 0.6192, 0.2975, 0.7156, 0.4445, 0.7137, 0.2975, 0.7156, 0.4438, 0.6192, 0.9795, 0.6165, 0.9467, 0.7142, 0.8013, 0.608, 0.9467, 0.7142, 0.8023, 0.7008, 0.8013, 0.608, 0.6269, 0.6099, 0.6274, 0.4956, 0.8013, 0.608, 0.8013, 0.608, 0.6274, 0.4956, 0.8044, 0.4977, 0.4409, 0.5049, 0.6183, 0.4956, 0.4438, 0.6192, 0.6189, 0.6099, 0.4438, 0.6192, 0.6183, 0.4956, 0.2602, 0.5034, 0.4409, 0.5049, 0.2618, 0.6225, 0.4438, 0.6192, 0.2618, 0.6225, 0.4409, 0.5049, 0.9855, 0.5034, 0.9795, 0.6165, 0.8044, 0.4977, 0.9795, 0.6165, 0.8013, 0.608, 0.8044, 0.4977, 0.6274, 0.4956, 0.6917, 0.2789, 0.8044, 0.4977, 0.6917, 0.2789, 0.8023, 0.2909, 0.8044, 0.4977, 0.6183, 0.4956, 0.4409, 0.5049, 0.554, 0.2789, 0.4409, 0.5049, 0.439, 0.2895, 0.554, 0.2789, 0.2602, 0.5034, 0.3254, 0.2826, 0.4409, 0.5049, 0.3254, 0.2826, 0.439, 0.2895, 0.4409, 0.5049, 0.9855, 0.5034, 0.8044, 0.4977, 0.9174, 0.2781, 0.8044, 0.4977, 0.8023, 0.2909, 0.9174, 0.2781, 0.6917, 0.2789, 0.7421, 0.2088, 0.8023, 0.2909, 0.8023, 0.2909, 0.7421, 0.2088, 0.8042, 0.2264, 0.554, 0.2789, 0.439, 0.2895, 0.5036, 0.2088, 0.439, 0.2895, 0.4401, 0.2245, 0.5036, 0.2088, 0.3254, 0.2826, 0.3791, 0.209, 0.439, 0.2895, 0.439, 0.2895, 0.3791, 0.209, 0.4401, 0.2245, 0.9174, 0.2781, 0.8023, 0.2909, 0.8651, 0.2104, 0.8023, 0.2909, 0.8042, 0.2264, 0.8651, 0.2104, 0.712, 0.7765, 0.8021, 0.7634, 0.8024, 0.8074, 0.4449, 0.775, 0.5337, 0.7765, 0.4477, 0.8119, 0.3644, 0.7843, 0.4449, 0.775, 0.4477, 0.8119, 0.8021, 0.7634, 0.8813, 0.7843, 0.8024, 0.8074, 0.8042, 0.2264, 0.7421, 0.2088, 0.803, 0.1811, 0.5036, 0.2088, 0.4401, 0.2245, 0.4382, 0.1811, 0.4401, 0.2245, 0.3791, 0.209, 0.4382, 0.1811, 0.8651, 0.2104, 0.8042, 0.2264, 0.803, 0.1811, 0.149, 0.03256, 0.1434, 0.0665, 0.1526, 0.06735, 0.149, 0.03256, 0.1526, 0.06815, 0.1434, 0.0665, 0.149, 0.03256, 0.1617, 0.06899, 0.1526, 0.06815, 0.149, 0.03256, 0.1526, 0.06735, 0.1617, 0.06899])
me_fe_layers3_mp_gmdl_005.materials.append(mat_material_001)
me_fe_layers3_mp_gmdl_005.use_remesh_fix_poles = True
me_fe_layers3_mp_gmdl_005.use_remesh_preserve_attributes = False
me_fe_layers3_mp_gmdl_005.update()
arm_armature = bpy.data.armatures.new('Armature')  # bones are not reproduced

# ---- objects
ob_armature = bpy.data.objects.new('Armature', arm_armature)
ob_1_f50_lu0_clean = bpy.data.objects.new('1 F50 LU0_clean', me_fe_layers3_mp_gmdl_005)

# ---- transforms, parenting, visibility, modifiers, constraints
ob_armature.location = (0.0, 0.0, 0.0)
ob_1_f50_lu0_clean.parent = ob_armature
ob_1_f50_lu0_clean.location = (0.0, 0.0, 0.0)
_vg = ob_1_f50_lu0_clean.vertex_groups.new(name='Bone')
for _i, _w in zip([0, 1, 4, 8, 9, 12, 14, 16, 17, 18, 19, 20, 21, 22, 23, 24, 25, 26, 27, 28, 30, 31, 32, 33, 34, 35, 36, 37, 38, 39, 40, 41, 42, 43, 45, 46, 47, 48, 49, 50, 51, 52, 53, 54, 55, 56, 57, 58, 59, 60, 61, 62, 63, 64, 65, 66, 67, 68, 69, 70, 71, 72, 73, 74, 75, 76, 77, 78, 79, 80, 81, 82, 83, 84, 85, 86, 87, 88, 89, 90, 91, 92, 93, 94, 95, 96, 97, 98, 99, 100, 101, 102, 103, 104, 105, 106, 107, 108, 109, 110, 111, 112, 113, 114, 115, 116, 117, 118, 119, 120, 121, 122, 123, 124, 125, 126, 127, 128, 129, 130, 131, 132, 133, 134, 135, 136, 137, 138, 139, 140, 141, 142, 143, 144, 145, 146, 147, 148, 149, 150, 151, 152, 153, 154, 155, 156, 157, 158, 159, 160, 161, 162, 163, 164, 165, 166, 167, 168, 169, 170, 171, 172, 173, 174, 175, 176, 177, 178, 179, 180, 181, 182, 183, 184, 185, 186, 187, 188, 189, 190, 191, 192, 193, 194, 195, 196, 197, 198, 199, 200, 201, 202, 203, 204, 205, 206, 207, 208, 209, 210, 211, 212, 213, 214, 215, 216, 217, 218, 219, 220, 221, 222, 223, 224, 225, 226, 227, 228, 229, 230, 231, 232, 233, 234, 235, 236, 237, 238, 239, 240, 241, 242, 243, 244, 245, 246, 247, 248, 249, 250, 251, 252, 253, 254, 255, 256, 257, 258, 259, 260, 261, 262, 263, 264, 265, 266, 267, 268, 269, 270, 271, 272, 273, 274, 275, 276, 277, 278, 279, 280, 281, 282, 283, 284, 285, 286, 287, 288, 289, 290, 291, 292, 293, 294, 295, 296, 297, 298, 299, 300, 301, 302, 303, 304, 305, 306, 307, 308, 309, 310, 311, 312, 313, 314, 315, 316, 317, 318, 319, 320, 321, 322, 323, 324, 325, 326, 327, 328, 329, 330, 331, 332, 333, 334, 335, 336, 337, 338, 339, 340, 341, 342, 343, 344, 345, 346, 347, 348, 349, 350, 351, 352, 353, 354, 355, 356, 357, 358, 359, 360, 361, 362, 363, 364, 365, 366, 367, 368, 369, 370, 371, 372, 373, 374, 375, 376, 377, 378, 379, 380, 381, 382, 383, 384, 385, 386, 387, 388, 389, 390, 391, 392, 393, 394, 395, 396, 397], [0.0, 0.0, 0.0, 0.0, 0.0, 0.0, 0.0, 0.0, 0.0, 0.0, 0.0, 0.0, 0.0, 0.0, 0.0, 0.0, 0.0, 0.0, 0.0, 0.0, 0.0, 0.0, 0.0, 0.0, 0.0, 0.0, 0.0, 0.0, 0.0, 0.0, 0.0, 0.0, 0.0, 0.0, 0.0, 0.0, 0.0, 0.0, 0.0, 0.0, 0.0, 0.0, 0.0, 0.0, 0.0, 0.0, 0.0, 0.0, 0.0, 0.0, 0.0, 0.0, 0.0, 0.0, 0.0, 0.0, 0.0, 0.0, 0.0, 0.0, 0.0, 0.0, 0.0, 0.0, 0.0, 0.0, 0.0, 0.0, 0.0, 0.0, 0.0, 0.0, 0.0, 0.0, 0.0, 0.0, 0.0, 0.0, 0.0, 0.0, 0.0, 0.0, 0.0, 0.0, 0.0, 0.0, 0.0, 0.0, 0.0, 0.0, 0.0, 0.0, 0.0, 0.0, 0.0, 0.0, 0.0, 0.0, 0.0, 0.0, 0.0, 0.0, 0.0, 0.0, 0.0, 0.0, 0.0, 0.0, 0.0, 0.0, 0.0, 0.0, 0.0, 0.0, 0.0, 0.0, 0.0, 0.0, 0.0, 0.0, 0.0, 0.0, 0.0, 0.0, 0.0, 0.0, 0.0, 0.0, 0.0, 0.0, 0.0, 0.0, 0.0, 0.0, 0.0, 0.0, 0.0, 0.0, 0.0, 0.0, 0.0, 0.0, 0.0, 0.0, 0.0, 0.0, 0.0, 0.0, 0.0, 0.0, 0.0, 0.0, 0.0, 0.0, 0.0, 0.0, 0.0, 0.0, 0.0, 0.0, 0.0, 0.0, 0.0, 0.0, 0.0, 0.0, 0.0, 0.0, 0.0, 0.0, 0.0, 0.0, 0.0, 0.0, 0.0, 0.0, 0.0, 0.0, 0.0, 0.0, 0.0, 0.0, 0.0, 0.0, 0.0, 0.0, 0.0, 0.0, 0.0, 0.0, 0.0, 0.0, 0.0, 0.0, 0.0, 0.0, 0.0, 0.0, 0.0, 0.0, 0.0, 0.0, 0.0, 0.0, 0.0, 0.0, 0.0, 0.0, 0.0, 0.0, 0.0, 0.0, 0.0, 0.0, 0.0, 0.0, 0.0, 0.0, 0.0, 0.0, 0.0, 0.0, 0.0, 0.0, 0.0, 0.0, 0.0, 0.0, 0.0, 0.0, 0.0, 0.0, 0.0, 0.0, 0.0, 0.0, 0.0, 0.0, 0.0, 0.0, 0.0, 0.0, 0.0, 0.0, 0.0, 0.0, 0.0, 0.0, 0.0, 0.0, 0.0, 0.0, 0.0, 0.0, 0.0, 0.0, 0.0, 0.0, 0.0, 0.0, 0.0, 0.0, 0.0, 0.0, 0.0, 0.0, 0.0, 0.0, 0.0, 0.0, 0.0, 0.0, 0.0, 0.0, 0.0, 0.0, 0.0, 0.0, 0.0, 0.0, 0.0, 0.0, 0.0, 0.0, 0.0, 0.0, 0.0, 0.0, 0.0, 0.0, 0.0, 0.0, 0.0, 0.0, 0.0, 0.0, 0.0, 0.0, 0.0, 0.0, 0.0, 0.0, 0.0, 0.0, 0.0, 0.0, 0.0, 0.0, 0.0, 0.0, 0.0, 0.0, 0.0, 0.0, 0.0, 0.0, 0.0, 0.0, 0.0, 0.0, 0.0, 0.0, 0.0, 0.0, 0.0, 0.0, 0.0, 0.0, 0.0, 0.0, 0.0, 0.0, 0.0, 0.0, 0.0, 0.0, 0.0, 0.0, 0.0, 0.0, 0.0, 0.0, 0.0, 0.0, 0.0, 0.0, 0.0, 0.0, 0.0, 0.0, 0.0, 0.0, 0.0, 0.0, 0.0, 0.0, 0.0, 0.0, 0.0, 0.0, 0.0, 0.0, 0.0, 0.0, 0.0, 0.0, 0.0, 0.0, 0.0, 0.0, 0.0, 0.0, 0.0, 0.0, 0.0, 0.0, 0.0, 0.0, 0.0, 0.0, 0.0, 0.0, 0.0, 0.0, 0.0, 0.0, 0.0]): _vg.add([_i], _w, 'REPLACE')
_vg = ob_1_f50_lu0_clean.vertex_groups.new(name='Bone.001')
for _i, _w in zip([2, 3, 5, 6, 7, 10, 11, 13, 15, 16, 17, 18, 19, 20, 21, 22, 23, 29, 32, 33, 34, 35, 36, 37, 38, 39, 40, 41, 42, 43, 44, 397], [0.0001594, 0.2, 0.002186, 8.619e-05, 0.001104, 0.7143, 0.7143, 0.5, 0.7143, 1.0, 1.0, 1.0, 1.0, 1.0, 1.0, 1.0, 1.0, 0.0, 0.0, 0.0, 0.0, 0.0, 1.0, 1.0, 1.0, 1.0, 1.0, 1.0, 1.0, 1.0, 0.5, 0.0]): _vg.add([_i], _w, 'REPLACE')
_vg = ob_1_f50_lu0_clean.vertex_groups.new(name='Bone.002')
for _i, _w in zip([10, 11, 13, 15, 44, 49, 50, 305, 306, 307, 308, 309, 310, 311, 312, 313, 314, 315, 316, 317, 318, 319, 320, 321, 322, 323, 324, 325, 326, 327, 328, 329, 330, 331, 332, 333, 334, 335, 336, 337, 338, 339, 340, 341, 342, 343, 344, 345, 346, 347, 348, 349, 350, 351, 352, 353, 354, 355, 356], [0.0, 0.0, 0.0, 0.0, 0.0, 2.563e-06, 0.0, 1.0, 1.0, 1.0, 1.0, 0.9437, 1.0, 1.0, 1.0, 1.0, 1.0, 1.0, 1.0, 1.0, 1.0, 1.0, 1.0, 1.0, 1.0, 1.0, 1.0, 1.0, 1.0, 1.0, 1.0, 1.0, 1.0, 1.0, 1.0, 1.0, 1.0, 1.0, 1.0, 1.0, 1.0, 1.0, 1.0, 1.0, 1.0, 1.0, 1.0, 1.0, 1.0, 1.0, 1.0, 1.0, 1.0, 1.0, 1.0, 1.0, 1.0, 0.7107, 0.9437]): _vg.add([_i], _w, 'REPLACE')
_vg = ob_1_f50_lu0_clean.vertex_groups.new(name='Bone.003')
for _i, _w in zip([2, 3, 5, 7, 8, 9, 10, 11, 12, 13, 14, 15, 44, 45, 46, 47, 48, 49, 50, 51, 52, 53, 54, 55, 56, 57, 58, 59, 60, 61, 62, 63, 64, 65, 66, 67, 68, 69, 70, 71, 72, 73, 74, 75, 76, 77, 78, 79, 80, 81, 82, 83, 84, 85, 86, 87, 88, 89, 90, 91, 92, 93, 94, 95, 96], [0.0, 0.0, 0.0, 0.0, 0.0, 0.0, 0.0, 0.0, 0.0, 0.0, 0.0, 0.0, 0.0, 1.0, 1.0, 1.0, 1.0, 1.0, 1.0, 1.0, 1.0, 1.0, 1.0, 1.0, 1.0, 1.0, 1.0, 1.0, 1.0, 1.0, 1.0, 1.0, 1.0, 1.0, 1.0, 1.0, 1.0, 1.0, 1.0, 1.0, 1.0, 1.0, 1.0, 1.0, 1.0, 1.0, 1.0, 1.0, 1.0, 1.0, 1.0, 1.0, 1.0, 1.0, 1.0, 1.0, 1.0, 1.0, 1.0, 1.0, 1.0, 1.0, 1.0, 1.0, 1.0]): _vg.add([_i], _w, 'REPLACE')
_vg = ob_1_f50_lu0_clean.vertex_groups.new(name='Bone.004')
for _i, _w in zip([2, 3, 5, 7, 8, 9, 12, 14, 97, 98, 99, 100, 101, 102, 103, 104, 105, 106, 107, 108, 109, 110, 111, 112, 113, 114, 115, 116, 117, 118, 119, 120, 121, 122, 123, 124, 125, 126, 127, 128, 129, 130, 131, 132, 133, 134, 135, 136, 137, 138, 139, 140, 141, 142, 143, 144, 145, 146, 147, 148, 201, 202, 204, 205, 206, 207, 208], [0.0, 0.0, 0.0, 0.0, 0.0, 0.0, 0.0, 0.0, 1.0, 1.0, 1.0, 1.0, 1.0, 1.0, 1.0, 1.0, 1.0, 1.0, 1.0, 1.0, 1.0, 1.0, 1.0, 1.0, 1.0, 1.0, 1.0, 1.0, 1.0, 1.0, 1.0, 1.0, 1.0, 1.0, 1.0, 1.0, 1.0, 1.0, 1.0, 1.0, 1.0, 1.0, 1.0, 1.0, 1.0, 1.0, 1.0, 1.0, 1.0, 1.0, 1.0, 1.0, 1.0, 1.0, 1.0, 1.0, 1.0, 1.0, 1.0, 1.0, 0.0, 0.0, 0.0, 0.0, 0.0, 0.0, 0.0]): _vg.add([_i], _w, 'REPLACE')
_vg = ob_1_f50_lu0_clean.vertex_groups.new(name='Bone.005')
for _i, _w in zip([0, 1, 4, 6, 201, 202, 203, 204, 205, 206, 207, 208, 209, 210, 211, 212, 213, 214, 215, 216, 217, 218, 219, 220, 221, 222, 223, 224, 225, 226, 227, 228, 229, 230, 231, 232, 233, 234, 235, 236, 237, 238, 239, 240, 241, 242, 243, 244, 245, 246, 247, 248, 249, 250, 251, 252, 314, 315, 316, 317, 324, 325, 326, 327, 331, 332, 333, 337, 338, 339, 343, 344, 345, 349, 350, 352], [0.0, 0.0, 0.0, 0.0, 1.0, 1.0, 1.0, 1.0, 1.0, 1.0, 1.0, 1.0, 1.0, 1.0, 1.0, 1.0, 1.0, 1.0, 1.0, 1.0, 1.0, 1.0, 1.0, 1.0, 1.0, 1.0, 1.0, 1.0, 1.0, 1.0, 1.0, 1.0, 1.0, 1.0, 1.0, 1.0, 1.0, 1.0, 1.0, 1.0, 1.0, 1.0, 1.0, 1.0, 1.0, 1.0, 1.0, 1.0, 1.0, 1.0, 1.0, 1.0, 1.0, 1.0, 1.0, 1.0, 0.0, 0.0, 0.0, 0.0, 0.0, 0.0, 0.0, 0.0, 0.0, 0.0, 0.0, 0.0, 0.0, 0.0, 0.0, 0.0, 0.0, 0.0, 0.0, 0.0]): _vg.add([_i], _w, 'REPLACE')
_vg = ob_1_f50_lu0_clean.vertex_groups.new(name='Bone.006')
for _i, _w in zip([0, 1, 4, 6, 29, 106, 107, 108, 109, 116, 117, 118, 119, 123, 124, 125, 129, 130, 131, 135, 136, 137, 141, 142, 144, 149, 150, 151, 152, 153, 154, 155, 156, 157, 158, 159, 160, 161, 162, 163, 164, 165, 166, 167, 168, 169, 170, 171, 172, 173, 174, 175, 176, 177, 178, 179, 180, 181, 182, 183, 184, 185, 186, 187, 188, 189, 190, 191, 192, 193, 194, 195, 196, 197, 198, 199, 200], [0.0, 0.0, 0.0, 0.0, 0.0, 0.0, 0.0, 0.0, 0.0, 0.0, 0.0, 0.0, 0.0, 0.0, 0.0, 0.0, 0.0, 0.0, 0.0, 0.0, 0.0, 0.0, 0.0, 0.0, 0.0, 1.0, 1.0, 1.0, 1.0, 1.0, 0.9633, 1.0, 0.9778, 1.0, 1.0, 1.0, 1.0, 1.0, 1.0, 1.0, 1.0, 1.0, 1.0, 1.0, 1.0, 1.0, 1.0, 1.0, 1.0, 1.0, 1.0, 1.0, 1.0, 1.0, 1.0, 1.0, 1.0, 1.0, 1.0, 1.0, 1.0, 1.0, 1.0, 1.0, 1.0, 1.0, 1.0, 1.0, 1.0, 1.0, 1.0, 1.0, 1.0, 1.0, 1.0, 1.0, 0.9994]): _vg.add([_i], _w, 'REPLACE')
_vg = ob_1_f50_lu0_clean.vertex_groups.new(name='Bone.007')
for _i, _w in zip([24, 25, 26, 27, 28, 30, 31, 32, 33, 34, 35, 253, 254, 255, 256, 257, 258, 259, 260, 261, 262, 263, 264, 265, 266, 267, 268, 269, 270, 271, 272, 273, 274, 275, 276, 277, 278, 279, 280, 281, 282, 283, 284, 285, 286, 287, 288, 289, 290, 291, 292, 293, 294, 295, 296, 297, 298, 299, 300, 301, 302, 303, 304], [0.0, 0.0, 0.0, 0.0, 0.0, 0.0, 0.0, 0.0, 0.0, 0.0, 0.0, 1.0, 1.0, 1.0, 1.0, 1.0, 1.0, 1.0, 1.0, 1.0, 1.0, 1.0, 1.0, 1.0, 1.0, 1.0, 1.0, 1.0, 1.0, 1.0, 1.0, 1.0, 1.0, 1.0, 1.0, 1.0, 1.0, 1.0, 1.0, 1.0, 1.0, 1.0, 1.0, 1.0, 1.0, 1.0, 1.0, 1.0, 1.0, 1.0, 1.0, 1.0, 1.0, 1.0, 1.0, 1.0, 1.0, 1.0, 1.0, 1.0, 1.0, 1.0, 1.0]): _vg.add([_i], _w, 'REPLACE')
_vg = ob_1_f50_lu0_clean.vertex_groups.new(name='Bone.008')
for _i, _w in zip([24, 25, 26, 27, 28, 29, 30, 31, 32, 33, 34, 35, 153, 154, 198, 200, 357, 358, 359, 360, 361, 362, 363, 364, 365, 366, 367, 368, 369, 370, 371, 372, 373, 374, 375, 376, 377, 378, 379, 380, 381, 382, 383, 384, 385, 386, 387, 388, 389, 390, 391, 392, 393, 394, 395, 396, 397], [0.85, 0.85, 0.0, 0.0, 0.85, 0.05, 0.85, 0.0, 1.0, 1.0, 1.0, 1.0, 0.0, 2.853e-05, 0.0, 0.0006287, 1.0, 1.0, 1.0, 1.0, 1.0, 1.0, 1.0, 1.0, 1.0, 1.0, 1.0, 1.0, 1.0, 1.0, 1.0, 1.0, 1.0, 1.0, 1.0, 1.0, 1.0, 1.0, 1.0, 1.0, 1.0, 1.0, 1.0, 1.0, 1.0, 1.0, 1.0, 1.0, 1.0, 1.0, 1.0, 1.0, 1.0, 1.0, 1.0, 1.0, 1.0]): _vg.add([_i], _w, 'REPLACE')
_vg = ob_1_f50_lu0_clean.vertex_groups.new(name='Bone.010')
for _i, _w in zip([0, 1, 2, 3, 4, 5, 6, 7, 24, 25, 28, 30], [1.0, 1.0, 0.9998, 0.8, 1.0, 0.9978, 0.9999, 0.9989, 0.15, 0.15, 0.15, 0.15]): _vg.add([_i], _w, 'REPLACE')
_vg = ob_1_f50_lu0_clean.vertex_groups.new(name='Bone.009')
for _i, _w in zip([8, 9, 10, 11, 12, 13, 14, 15, 44, 309, 355, 356], [1.0, 1.0, 0.2857, 0.2857, 1.0, 0.5, 1.0, 0.2857, 0.5, 0.05634, 0.2893, 0.05634]): _vg.add([_i], _w, 'REPLACE')
_vg = ob_1_f50_lu0_clean.vertex_groups.new(name='Bone.011')
for _i, _w in zip([26, 27, 29, 31, 154, 156], [1.0, 1.0, 0.95, 1.0, 0.03664, 0.02221]): _vg.add([_i], _w, 'REPLACE')
_m = ob_1_f50_lu0_clean.modifiers.new('Armature', 'ARMATURE')
_m.object = ob_armature

# ---- collection membership
scene.collection.objects.link(ob_armature)
scene.collection.objects.link(ob_1_f50_lu0_clean)

# ---- scene / render settings (as saved in the file)
scene.frame_start = 1; scene.frame_end = 250; scene.frame_set(0)
scene.render.engine = 'BLENDER_EEVEE_NEXT'
scene.cycles.sampling_pattern = 'TABULATED_SOBOL'
scene.cycles.use_light_tree = False
scene.view_settings.view_transform = 'Filmic'
bpy.context.view_layer.update()

# ---- added for rendering (the .blend has no active camera and no usable light): camera, sun
cam_auto = bpy.data.cameras.new('AutoCamera')
cam_auto.lens = 50.0
cam_auto.sensor_width = 36.0
cam_auto.clip_end = 1000.0
ob_auto_camera = bpy.data.objects.new('AutoCamera', cam_auto)
scene.collection.objects.link(ob_auto_camera)
ob_auto_camera.location = (1.57855, -2.53343, 0.982198)
ob_auto_camera.rotation_euler = (1.09748, -7.21219e-08, 0.694738)
scene.camera = ob_auto_camera
light_auto_sun = bpy.data.lights.new('AutoSun', 'SUN')
light_auto_sun.energy = 3.0
light_auto_sun.angle = 0.0523599
ob_auto_sun = bpy.data.objects.new('AutoSun', light_auto_sun)
scene.collection.objects.link(ob_auto_sun)
ob_auto_sun.rotation_euler = (0.872665, 0.174533, 0.523599)
bpy.context.view_layer.update()
